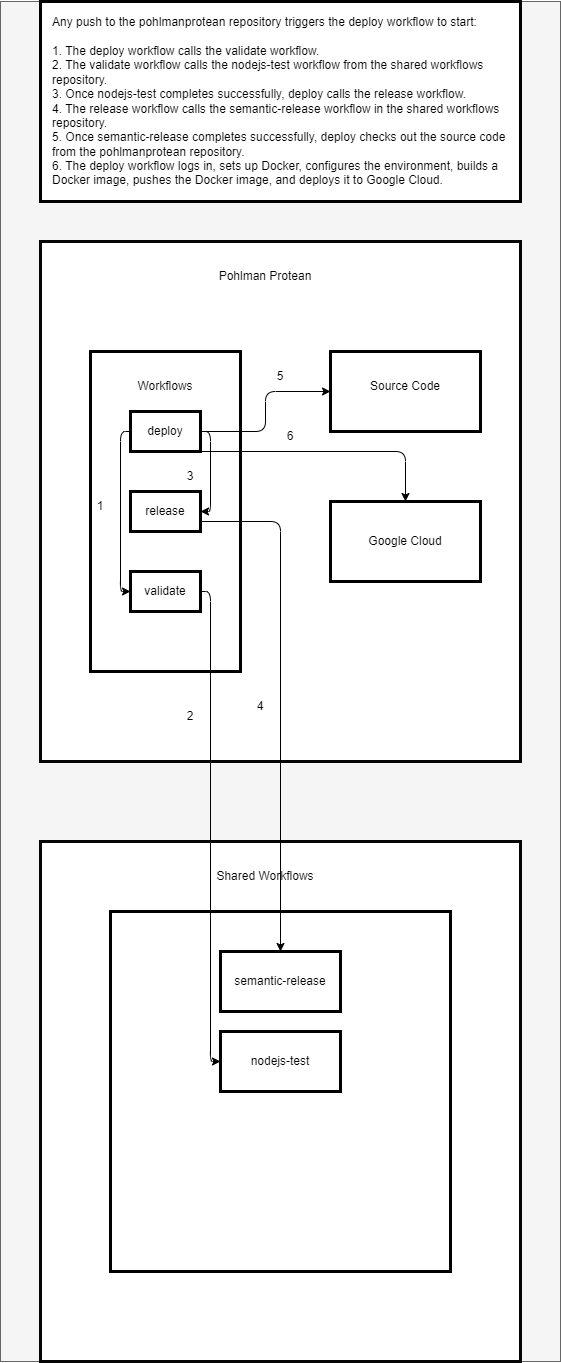

The diagram above was exported from draw.io. Its source (the exported page's mxGraphModel, read from the mxfile embedded in the PNG):
<mxGraphModel dx="930" dy="2203" grid="1" gridSize="10" guides="1" tooltips="1" connect="1" arrows="1" fold="1" page="1" pageScale="1" pageWidth="850" pageHeight="1100" math="0" shadow="0">
  <root>
    <mxCell id="0" />
    <mxCell id="1" parent="0" />
    <mxCell id="35" value="" style="whiteSpace=wrap;html=1;fillStyle=solid;fontSize=11;fillColor=#f5f5f5;fontColor=#333333;strokeColor=#666666;" vertex="1" parent="1">
      <mxGeometry width="560" height="1360" as="geometry" />
    </mxCell>
    <mxCell id="2" value="" style="whiteSpace=wrap;html=1;strokeWidth=3;strokeColor=#050505;" parent="1" vertex="1">
      <mxGeometry x="40" y="240" width="480" height="520" as="geometry" />
    </mxCell>
    <mxCell id="3" value="" style="whiteSpace=wrap;html=1;strokeWidth=3;" parent="1" vertex="1">
      <mxGeometry x="90" y="350" width="150" height="320" as="geometry" />
    </mxCell>
    <mxCell id="4" value="Pohlman Protean" style="text;strokeColor=none;align=center;fillColor=none;html=1;verticalAlign=middle;whiteSpace=wrap;rounded=0;strokeWidth=3;" parent="1" vertex="1">
      <mxGeometry x="200" y="260" width="130" height="30" as="geometry" />
    </mxCell>
    <mxCell id="5" value="Workflows" style="text;strokeColor=none;align=center;fillColor=none;html=1;verticalAlign=middle;whiteSpace=wrap;rounded=0;strokeWidth=3;" parent="1" vertex="1">
      <mxGeometry x="100" y="370" width="130" height="30" as="geometry" />
    </mxCell>
    <mxCell id="6" value="" style="whiteSpace=wrap;html=1;strokeWidth=3;" parent="1" vertex="1">
      <mxGeometry x="330" y="350" width="150" height="80" as="geometry" />
    </mxCell>
    <mxCell id="7" value="validate" style="whiteSpace=wrap;html=1;strokeWidth=3;" parent="1" vertex="1">
      <mxGeometry x="130" y="570" width="70" height="40" as="geometry" />
    </mxCell>
    <mxCell id="8" value="" style="whiteSpace=wrap;html=1;strokeColor=#050505;strokeWidth=3;" parent="1" vertex="1">
      <mxGeometry x="40" y="840" width="480" height="520" as="geometry" />
    </mxCell>
    <mxCell id="9" value="Shared Workflows" style="text;strokeColor=none;align=center;fillColor=none;html=1;verticalAlign=middle;whiteSpace=wrap;rounded=0;strokeWidth=3;" parent="1" vertex="1">
      <mxGeometry x="200" y="860" width="130" height="30" as="geometry" />
    </mxCell>
    <mxCell id="10" value="" style="whiteSpace=wrap;html=1;strokeWidth=3;" parent="1" vertex="1">
      <mxGeometry x="110" y="910" width="340" height="360" as="geometry" />
    </mxCell>
    <mxCell id="11" style="edgeStyle=orthogonalEdgeStyle;html=1;exitX=1;exitY=0.75;exitDx=0;exitDy=0;" parent="1" source="12" target="18" edge="1">
      <mxGeometry relative="1" as="geometry" />
    </mxCell>
    <mxCell id="12" value="release" style="whiteSpace=wrap;html=1;strokeWidth=3;" parent="1" vertex="1">
      <mxGeometry x="130" y="490" width="70" height="40" as="geometry" />
    </mxCell>
    <mxCell id="13" style="edgeStyle=orthogonalEdgeStyle;html=1;exitX=1;exitY=0.5;exitDx=0;exitDy=0;entryX=1;entryY=0.5;entryDx=0;entryDy=0;" parent="1" source="17" target="12" edge="1">
      <mxGeometry relative="1" as="geometry" />
    </mxCell>
    <mxCell id="14" style="edgeStyle=orthogonalEdgeStyle;html=1;exitX=0;exitY=0.5;exitDx=0;exitDy=0;entryX=0;entryY=0.5;entryDx=0;entryDy=0;" parent="1" source="17" target="7" edge="1">
      <mxGeometry relative="1" as="geometry" />
    </mxCell>
    <mxCell id="15" style="edgeStyle=orthogonalEdgeStyle;html=1;exitX=1;exitY=0.5;exitDx=0;exitDy=0;entryX=0;entryY=0.5;entryDx=0;entryDy=0;" parent="1" source="17" target="6" edge="1">
      <mxGeometry relative="1" as="geometry" />
    </mxCell>
    <mxCell id="16" style="edgeStyle=orthogonalEdgeStyle;html=1;exitX=1;exitY=0.75;exitDx=0;exitDy=0;" parent="1" source="17" target="21" edge="1">
      <mxGeometry relative="1" as="geometry">
        <Array as="points">
          <mxPoint x="190" y="450" />
          <mxPoint x="405" y="450" />
        </Array>
      </mxGeometry>
    </mxCell>
    <mxCell id="17" value="deploy" style="whiteSpace=wrap;html=1;strokeWidth=3;" parent="1" vertex="1">
      <mxGeometry x="130" y="410" width="70" height="40" as="geometry" />
    </mxCell>
    <mxCell id="18" value="semantic-release" style="whiteSpace=wrap;html=1;strokeWidth=3;" parent="1" vertex="1">
      <mxGeometry x="220" y="950" width="120" height="60" as="geometry" />
    </mxCell>
    <mxCell id="19" value="nodejs-test" style="whiteSpace=wrap;html=1;strokeWidth=3;" parent="1" vertex="1">
      <mxGeometry x="220" y="1030" width="120" height="60" as="geometry" />
    </mxCell>
    <mxCell id="20" value="Source Code" style="text;strokeColor=none;align=center;fillColor=none;html=1;verticalAlign=middle;whiteSpace=wrap;rounded=0;strokeWidth=3;" parent="1" vertex="1">
      <mxGeometry x="340" y="370" width="130" height="30" as="geometry" />
    </mxCell>
    <mxCell id="21" value="Google Cloud" style="whiteSpace=wrap;html=1;strokeWidth=3;" parent="1" vertex="1">
      <mxGeometry x="330" y="500" width="150" height="80" as="geometry" />
    </mxCell>
    <mxCell id="22" value="1" style="text;strokeColor=none;align=center;fillColor=none;html=1;verticalAlign=middle;whiteSpace=wrap;rounded=0;strokeWidth=3;" parent="1" vertex="1">
      <mxGeometry x="70" y="490" width="60" height="30" as="geometry" />
    </mxCell>
    <mxCell id="23" style="edgeStyle=orthogonalEdgeStyle;html=1;exitX=1;exitY=0.5;exitDx=0;exitDy=0;entryX=0;entryY=0.5;entryDx=0;entryDy=0;" parent="1" source="7" target="19" edge="1">
      <mxGeometry relative="1" as="geometry" />
    </mxCell>
    <mxCell id="24" value="2" style="text;strokeColor=none;align=center;fillColor=none;html=1;verticalAlign=middle;whiteSpace=wrap;rounded=0;strokeWidth=3;" parent="1" vertex="1">
      <mxGeometry x="160" y="700" width="60" height="30" as="geometry" />
    </mxCell>
    <mxCell id="25" value="3" style="text;strokeColor=none;align=center;fillColor=none;html=1;verticalAlign=middle;whiteSpace=wrap;rounded=0;strokeWidth=3;" parent="1" vertex="1">
      <mxGeometry x="160" y="460" width="60" height="30" as="geometry" />
    </mxCell>
    <mxCell id="26" value="4" style="text;strokeColor=none;align=center;fillColor=none;html=1;verticalAlign=middle;whiteSpace=wrap;rounded=0;strokeWidth=3;" parent="1" vertex="1">
      <mxGeometry x="230" y="690" width="60" height="30" as="geometry" />
    </mxCell>
    <mxCell id="27" value="5" style="text;strokeColor=none;align=center;fillColor=none;html=1;verticalAlign=middle;whiteSpace=wrap;rounded=0;strokeWidth=3;" parent="1" vertex="1">
      <mxGeometry x="250" y="360" width="60" height="30" as="geometry" />
    </mxCell>
    <mxCell id="28" value="6" style="text;strokeColor=none;align=center;fillColor=none;html=1;verticalAlign=middle;whiteSpace=wrap;rounded=0;strokeWidth=3;" parent="1" vertex="1">
      <mxGeometry x="260" y="420" width="60" height="30" as="geometry" />
    </mxCell>
    <mxCell id="29" value="" style="whiteSpace=wrap;html=1;fillStyle=solid;strokeWidth=3;strokeColor=#000000;" vertex="1" parent="1">
      <mxGeometry x="40" width="480" height="200" as="geometry" />
    </mxCell>
    <mxCell id="31" value="&lt;div&gt;Any push to the pohlmanprotean repository triggers the deploy workflow to start:&lt;/div&gt;&lt;div&gt;&lt;br&gt;&lt;/div&gt;&lt;div&gt;1. The deploy workflow calls the validate workflow.&lt;/div&gt;&lt;div&gt;2. The validate workflow calls the nodejs-test workflow from the shared workflows repository.&lt;/div&gt;&lt;div&gt;3. Once nodejs-test completes successfully, deploy calls the release workflow.&lt;/div&gt;&lt;div&gt;4. The release workflow calls the semantic-release workflow in the shared workflows repository.&lt;/div&gt;&lt;div&gt;5. Once semantic-release completes successfully, deploy checks out the source code from the pohlmanprotean repository.&lt;/div&gt;&lt;div&gt;6. The deploy workflow logs in, sets up Docker, configures the environment, builds a Docker image, pushes the Docker image, and deploys it to Google Cloud.&lt;/div&gt;" style="text;strokeColor=none;align=left;fillColor=none;html=1;verticalAlign=middle;whiteSpace=wrap;rounded=0;fillStyle=solid;" vertex="1" parent="1">
      <mxGeometry x="50" y="35" width="480" height="130" as="geometry" />
    </mxCell>
  </root>
</mxGraphModel>